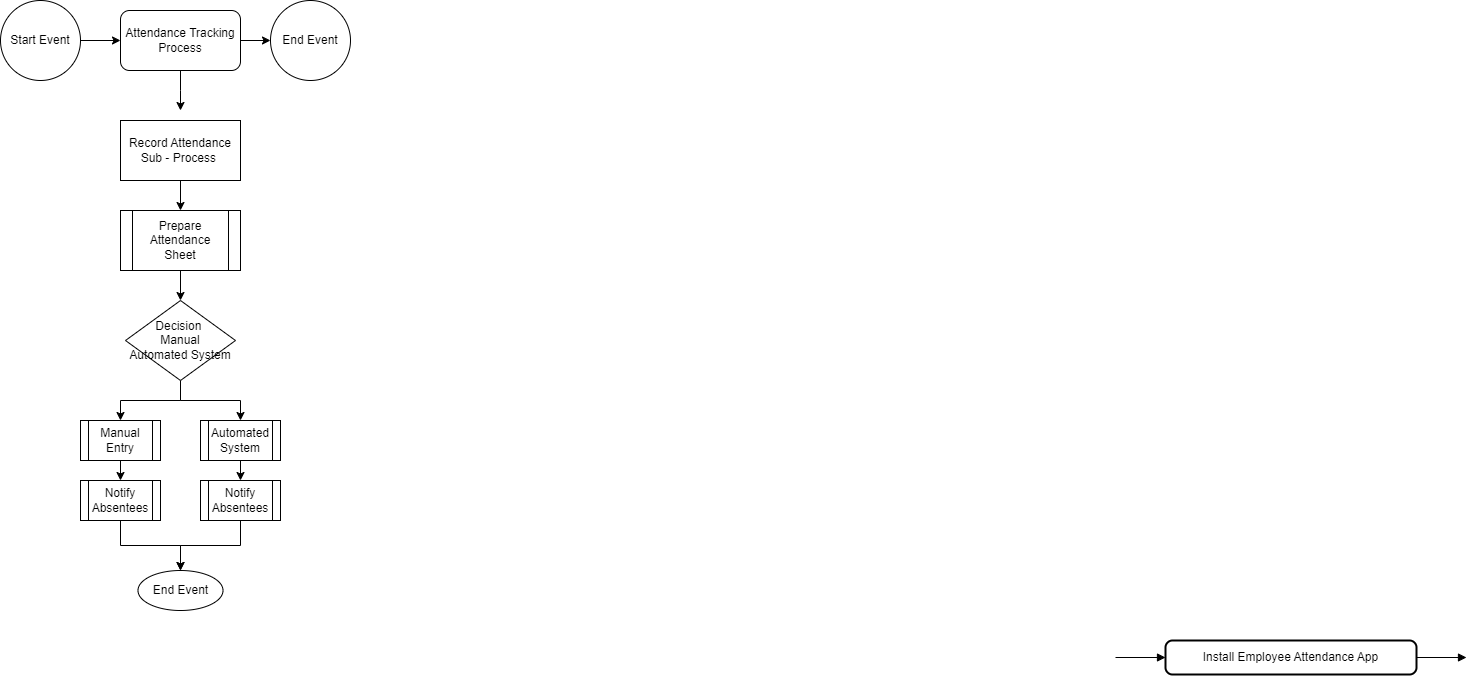

The diagram above was exported from draw.io. Its source (the exported page's mxGraphModel, read from the mxfile embedded in the PNG):
<mxGraphModel dx="2074" dy="2244" grid="1" gridSize="10" guides="1" tooltips="1" connect="1" arrows="1" fold="1" page="1" pageScale="1" pageWidth="850" pageHeight="1100" math="0" shadow="0">
  <root>
    <mxCell id="0" />
    <mxCell id="1" parent="0" />
    <mxCell id="9" value="Install Employee Attendance App" style="rounded=1;absoluteArcSize=1;arcSize=14;whiteSpace=wrap;strokeWidth=2;" parent="1" vertex="1">
      <mxGeometry x="1805" width="251" height="34" as="geometry" />
    </mxCell>
    <mxCell id="21" value="" style="curved=1;startArrow=none;endArrow=block;exitX=1.0025097150259068;exitY=0.5;entryX=0.001929780876494024;entryY=0.5;" parent="1" target="9" edge="1">
      <mxGeometry relative="1" as="geometry">
        <Array as="points" />
        <mxPoint x="1755" y="17" as="sourcePoint" />
      </mxGeometry>
    </mxCell>
    <mxCell id="22" value="" style="curved=1;startArrow=none;endArrow=block;exitX=1.0004357569721116;exitY=0.5;entryX=0.0008223684210526315;entryY=0.5;" parent="1" source="9" edge="1">
      <mxGeometry relative="1" as="geometry">
        <Array as="points" />
        <mxPoint x="2106" y="17" as="targetPoint" />
      </mxGeometry>
    </mxCell>
    <mxCell id="XJX0Bj5pgoAsrGkp38jc-29" value="Start Event" style="ellipse;whiteSpace=wrap;html=1;aspect=fixed;" vertex="1" parent="1">
      <mxGeometry x="640" y="-640" width="80" height="80" as="geometry" />
    </mxCell>
    <mxCell id="XJX0Bj5pgoAsrGkp38jc-30" value="Attendance Tracking Process         " style="rounded=1;whiteSpace=wrap;html=1;" vertex="1" parent="1">
      <mxGeometry x="760" y="-630" width="120" height="60" as="geometry" />
    </mxCell>
    <mxCell id="XJX0Bj5pgoAsrGkp38jc-31" value="" style="endArrow=classic;html=1;rounded=0;exitX=1;exitY=0.5;exitDx=0;exitDy=0;" edge="1" parent="1" source="XJX0Bj5pgoAsrGkp38jc-29" target="XJX0Bj5pgoAsrGkp38jc-30">
      <mxGeometry width="50" height="50" relative="1" as="geometry">
        <mxPoint x="650" y="-570" as="sourcePoint" />
        <mxPoint x="700" y="-620" as="targetPoint" />
      </mxGeometry>
    </mxCell>
    <mxCell id="XJX0Bj5pgoAsrGkp38jc-33" value="End Event" style="ellipse;whiteSpace=wrap;html=1;aspect=fixed;" vertex="1" parent="1">
      <mxGeometry x="910" y="-640" width="80" height="80" as="geometry" />
    </mxCell>
    <mxCell id="XJX0Bj5pgoAsrGkp38jc-34" value="" style="endArrow=classic;html=1;rounded=0;entryX=0;entryY=0.5;entryDx=0;entryDy=0;exitX=1;exitY=0.5;exitDx=0;exitDy=0;" edge="1" parent="1" source="XJX0Bj5pgoAsrGkp38jc-30" target="XJX0Bj5pgoAsrGkp38jc-33">
      <mxGeometry width="50" height="50" relative="1" as="geometry">
        <mxPoint x="870" y="-590" as="sourcePoint" />
        <mxPoint x="920" y="-640" as="targetPoint" />
      </mxGeometry>
    </mxCell>
    <mxCell id="XJX0Bj5pgoAsrGkp38jc-35" value="" style="endArrow=classic;html=1;rounded=0;exitX=0.5;exitY=1;exitDx=0;exitDy=0;" edge="1" parent="1" source="XJX0Bj5pgoAsrGkp38jc-30">
      <mxGeometry width="50" height="50" relative="1" as="geometry">
        <mxPoint x="650" y="-470" as="sourcePoint" />
        <mxPoint x="820" y="-530" as="targetPoint" />
        <Array as="points">
          <mxPoint x="820" y="-550" />
        </Array>
      </mxGeometry>
    </mxCell>
    <mxCell id="XJX0Bj5pgoAsrGkp38jc-41" style="edgeStyle=orthogonalEdgeStyle;rounded=0;orthogonalLoop=1;jettySize=auto;html=1;exitX=0.5;exitY=1;exitDx=0;exitDy=0;entryX=0.5;entryY=0;entryDx=0;entryDy=0;" edge="1" parent="1" source="XJX0Bj5pgoAsrGkp38jc-36" target="XJX0Bj5pgoAsrGkp38jc-37">
      <mxGeometry relative="1" as="geometry" />
    </mxCell>
    <mxCell id="XJX0Bj5pgoAsrGkp38jc-36" value="Record Attendance Sub - Process&amp;nbsp;" style="rounded=0;whiteSpace=wrap;html=1;" vertex="1" parent="1">
      <mxGeometry x="760" y="-520" width="120" height="60" as="geometry" />
    </mxCell>
    <mxCell id="XJX0Bj5pgoAsrGkp38jc-40" style="edgeStyle=orthogonalEdgeStyle;rounded=0;orthogonalLoop=1;jettySize=auto;html=1;exitX=0.5;exitY=1;exitDx=0;exitDy=0;entryX=0.5;entryY=0;entryDx=0;entryDy=0;" edge="1" parent="1" source="XJX0Bj5pgoAsrGkp38jc-37" target="XJX0Bj5pgoAsrGkp38jc-38">
      <mxGeometry relative="1" as="geometry" />
    </mxCell>
    <mxCell id="XJX0Bj5pgoAsrGkp38jc-37" value="Prepare Attendance Sheet" style="shape=process;whiteSpace=wrap;html=1;backgroundOutline=1;" vertex="1" parent="1">
      <mxGeometry x="760" y="-430" width="120" height="60" as="geometry" />
    </mxCell>
    <mxCell id="XJX0Bj5pgoAsrGkp38jc-39" style="edgeStyle=orthogonalEdgeStyle;rounded=0;orthogonalLoop=1;jettySize=auto;html=1;exitX=0.5;exitY=1;exitDx=0;exitDy=0;" edge="1" parent="1" source="XJX0Bj5pgoAsrGkp38jc-38" target="XJX0Bj5pgoAsrGkp38jc-42">
      <mxGeometry relative="1" as="geometry">
        <mxPoint x="820" y="-220" as="targetPoint" />
      </mxGeometry>
    </mxCell>
    <mxCell id="XJX0Bj5pgoAsrGkp38jc-44" style="edgeStyle=orthogonalEdgeStyle;rounded=0;orthogonalLoop=1;jettySize=auto;html=1;exitX=0.5;exitY=1;exitDx=0;exitDy=0;entryX=0.5;entryY=0;entryDx=0;entryDy=0;" edge="1" parent="1" source="XJX0Bj5pgoAsrGkp38jc-38" target="XJX0Bj5pgoAsrGkp38jc-43">
      <mxGeometry relative="1" as="geometry" />
    </mxCell>
    <mxCell id="XJX0Bj5pgoAsrGkp38jc-38" value="Decision&amp;nbsp;&lt;br&gt;Manual &lt;br&gt;Automated System" style="rhombus;whiteSpace=wrap;html=1;" vertex="1" parent="1">
      <mxGeometry x="765" y="-340" width="110" height="80" as="geometry" />
    </mxCell>
    <mxCell id="XJX0Bj5pgoAsrGkp38jc-47" style="edgeStyle=orthogonalEdgeStyle;rounded=0;orthogonalLoop=1;jettySize=auto;html=1;exitX=0.5;exitY=1;exitDx=0;exitDy=0;entryX=0.5;entryY=0;entryDx=0;entryDy=0;" edge="1" parent="1" source="XJX0Bj5pgoAsrGkp38jc-42" target="XJX0Bj5pgoAsrGkp38jc-45">
      <mxGeometry relative="1" as="geometry" />
    </mxCell>
    <mxCell id="XJX0Bj5pgoAsrGkp38jc-42" value="Manual Entry" style="shape=process;whiteSpace=wrap;html=1;backgroundOutline=1;" vertex="1" parent="1">
      <mxGeometry x="720" y="-220" width="80" height="40" as="geometry" />
    </mxCell>
    <mxCell id="XJX0Bj5pgoAsrGkp38jc-48" style="edgeStyle=orthogonalEdgeStyle;rounded=0;orthogonalLoop=1;jettySize=auto;html=1;exitX=0.5;exitY=1;exitDx=0;exitDy=0;entryX=0.5;entryY=0;entryDx=0;entryDy=0;" edge="1" parent="1" source="XJX0Bj5pgoAsrGkp38jc-43" target="XJX0Bj5pgoAsrGkp38jc-46">
      <mxGeometry relative="1" as="geometry" />
    </mxCell>
    <mxCell id="XJX0Bj5pgoAsrGkp38jc-43" value="Automated System" style="shape=process;whiteSpace=wrap;html=1;backgroundOutline=1;" vertex="1" parent="1">
      <mxGeometry x="840" y="-220" width="80" height="40" as="geometry" />
    </mxCell>
    <mxCell id="XJX0Bj5pgoAsrGkp38jc-50" style="edgeStyle=orthogonalEdgeStyle;rounded=0;orthogonalLoop=1;jettySize=auto;html=1;exitX=0.5;exitY=1;exitDx=0;exitDy=0;entryX=0.5;entryY=0;entryDx=0;entryDy=0;" edge="1" parent="1" source="XJX0Bj5pgoAsrGkp38jc-45" target="XJX0Bj5pgoAsrGkp38jc-49">
      <mxGeometry relative="1" as="geometry" />
    </mxCell>
    <mxCell id="XJX0Bj5pgoAsrGkp38jc-45" value="Notify Absentees" style="shape=process;whiteSpace=wrap;html=1;backgroundOutline=1;" vertex="1" parent="1">
      <mxGeometry x="720" y="-160" width="80" height="40" as="geometry" />
    </mxCell>
    <mxCell id="XJX0Bj5pgoAsrGkp38jc-51" style="edgeStyle=orthogonalEdgeStyle;rounded=0;orthogonalLoop=1;jettySize=auto;html=1;exitX=0.5;exitY=1;exitDx=0;exitDy=0;entryX=0.5;entryY=0;entryDx=0;entryDy=0;" edge="1" parent="1" source="XJX0Bj5pgoAsrGkp38jc-46" target="XJX0Bj5pgoAsrGkp38jc-49">
      <mxGeometry relative="1" as="geometry" />
    </mxCell>
    <mxCell id="XJX0Bj5pgoAsrGkp38jc-46" value="Notify Absentees" style="shape=process;whiteSpace=wrap;html=1;backgroundOutline=1;" vertex="1" parent="1">
      <mxGeometry x="840" y="-160" width="80" height="40" as="geometry" />
    </mxCell>
    <mxCell id="XJX0Bj5pgoAsrGkp38jc-49" value="End Event" style="ellipse;whiteSpace=wrap;html=1;" vertex="1" parent="1">
      <mxGeometry x="777.5" y="-70" width="85" height="40" as="geometry" />
    </mxCell>
  </root>
</mxGraphModel>